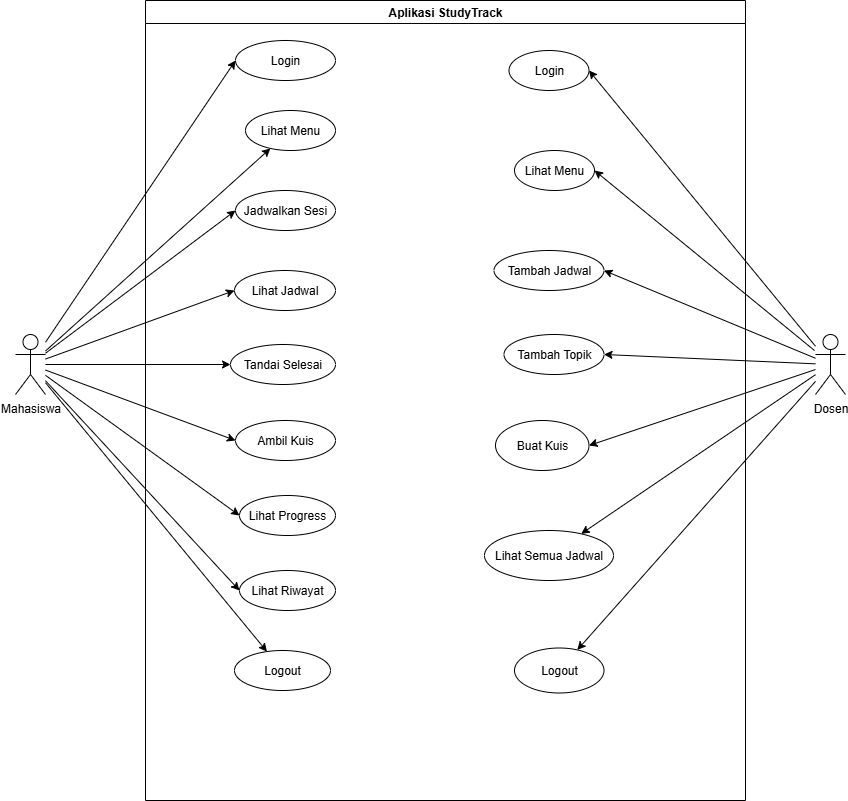

The diagram above was exported from draw.io. Its source (the exported page's mxGraphModel, read from the mxfile embedded in the PNG):
<mxGraphModel dx="1714" dy="1183" grid="1" gridSize="10" guides="1" tooltips="1" connect="1" arrows="1" fold="1" page="1" pageScale="1" pageWidth="827" pageHeight="1169" math="0" shadow="0">
  <root>
    <mxCell id="0" />
    <mxCell id="1" parent="0" />
    <mxCell id="W9lgXWsyb6eScRuVrVQH-1" value="Aplikasi StudyTrack" style="swimlane;whiteSpace=wrap;html=1;" parent="1" vertex="1">
      <mxGeometry x="521" y="90" width="600" height="800" as="geometry" />
    </mxCell>
    <mxCell id="W9lgXWsyb6eScRuVrVQH-4" value="Login" style="ellipse;whiteSpace=wrap;html=1;" parent="W9lgXWsyb6eScRuVrVQH-1" vertex="1">
      <mxGeometry x="90" y="40" width="100" height="40" as="geometry" />
    </mxCell>
    <mxCell id="sj_n4qoL2-FT5Ex_Dv5Z-5" value="Lihat Menu" style="ellipse;whiteSpace=wrap;html=1;" vertex="1" parent="W9lgXWsyb6eScRuVrVQH-1">
      <mxGeometry x="100" y="110" width="90" height="40" as="geometry" />
    </mxCell>
    <mxCell id="W9lgXWsyb6eScRuVrVQH-5" value="Jadwalkan Sesi" style="ellipse;whiteSpace=wrap;html=1;" parent="W9lgXWsyb6eScRuVrVQH-1" vertex="1">
      <mxGeometry x="90" y="190" width="100" height="40" as="geometry" />
    </mxCell>
    <mxCell id="W9lgXWsyb6eScRuVrVQH-6" value="Lihat Jadwal" style="ellipse;whiteSpace=wrap;html=1;" parent="W9lgXWsyb6eScRuVrVQH-1" vertex="1">
      <mxGeometry x="89" y="270" width="101" height="40" as="geometry" />
    </mxCell>
    <mxCell id="W9lgXWsyb6eScRuVrVQH-7" value="Tandai Selesai" style="ellipse;whiteSpace=wrap;html=1;" parent="W9lgXWsyb6eScRuVrVQH-1" vertex="1">
      <mxGeometry x="85" y="344" width="105" height="40" as="geometry" />
    </mxCell>
    <mxCell id="W9lgXWsyb6eScRuVrVQH-8" value="Ambil Kuis" style="ellipse;whiteSpace=wrap;html=1;" parent="W9lgXWsyb6eScRuVrVQH-1" vertex="1">
      <mxGeometry x="90" y="420" width="100" height="40" as="geometry" />
    </mxCell>
    <mxCell id="W9lgXWsyb6eScRuVrVQH-9" value="Lihat Progress" style="ellipse;whiteSpace=wrap;html=1;" parent="W9lgXWsyb6eScRuVrVQH-1" vertex="1">
      <mxGeometry x="94" y="495" width="96" height="40" as="geometry" />
    </mxCell>
    <mxCell id="W9lgXWsyb6eScRuVrVQH-10" value="Lihat Riwayat" style="ellipse;whiteSpace=wrap;html=1;" parent="W9lgXWsyb6eScRuVrVQH-1" vertex="1">
      <mxGeometry x="94" y="570" width="96" height="40" as="geometry" />
    </mxCell>
    <mxCell id="sj_n4qoL2-FT5Ex_Dv5Z-8" value="Logout" style="ellipse;whiteSpace=wrap;html=1;" vertex="1" parent="W9lgXWsyb6eScRuVrVQH-1">
      <mxGeometry x="89" y="650" width="96" height="40" as="geometry" />
    </mxCell>
    <mxCell id="W9lgXWsyb6eScRuVrVQH-11" value="Login" style="ellipse;whiteSpace=wrap;html=1;" parent="W9lgXWsyb6eScRuVrVQH-1" vertex="1">
      <mxGeometry x="363.5" y="50" width="80" height="40" as="geometry" />
    </mxCell>
    <mxCell id="sj_n4qoL2-FT5Ex_Dv5Z-10" value="Lihat Menu" style="ellipse;whiteSpace=wrap;html=1;" vertex="1" parent="W9lgXWsyb6eScRuVrVQH-1">
      <mxGeometry x="369" y="150" width="80" height="40" as="geometry" />
    </mxCell>
    <mxCell id="W9lgXWsyb6eScRuVrVQH-12" value="Tambah Jadwal" style="ellipse;whiteSpace=wrap;html=1;" parent="W9lgXWsyb6eScRuVrVQH-1" vertex="1">
      <mxGeometry x="348.5" y="250" width="110" height="40" as="geometry" />
    </mxCell>
    <mxCell id="W9lgXWsyb6eScRuVrVQH-13" value="Tambah Topik" style="ellipse;whiteSpace=wrap;html=1;" parent="W9lgXWsyb6eScRuVrVQH-1" vertex="1">
      <mxGeometry x="358.5" y="334" width="100" height="40" as="geometry" />
    </mxCell>
    <mxCell id="W9lgXWsyb6eScRuVrVQH-14" value="Buat Kuis" style="ellipse;whiteSpace=wrap;html=1;" parent="W9lgXWsyb6eScRuVrVQH-1" vertex="1">
      <mxGeometry x="350" y="420" width="93.5" height="50" as="geometry" />
    </mxCell>
    <mxCell id="sj_n4qoL2-FT5Ex_Dv5Z-14" value="Lihat Semua Jadwal" style="ellipse;whiteSpace=wrap;html=1;" vertex="1" parent="W9lgXWsyb6eScRuVrVQH-1">
      <mxGeometry x="339" y="530" width="129" height="50" as="geometry" />
    </mxCell>
    <mxCell id="sj_n4qoL2-FT5Ex_Dv5Z-18" value="Logout" style="ellipse;whiteSpace=wrap;html=1;" vertex="1" parent="W9lgXWsyb6eScRuVrVQH-1">
      <mxGeometry x="369" y="647.5" width="89.5" height="45" as="geometry" />
    </mxCell>
    <mxCell id="W9lgXWsyb6eScRuVrVQH-2" value="Mahasiswa" style="shape=umlActor;verticalLabelPosition=bottom;verticalAlign=top;html=1;outlineConnect=0;" parent="1" vertex="1">
      <mxGeometry x="391" y="424" width="30" height="60" as="geometry" />
    </mxCell>
    <mxCell id="W9lgXWsyb6eScRuVrVQH-3" value="Dosen" style="shape=umlActor;verticalLabelPosition=bottom;verticalAlign=top;html=1;outlineConnect=0;" parent="1" vertex="1">
      <mxGeometry x="1191" y="424" width="30" height="60" as="geometry" />
    </mxCell>
    <mxCell id="W9lgXWsyb6eScRuVrVQH-15" value="" style="endArrow=classic;html=1;rounded=0;entryX=0;entryY=0.5;entryDx=0;entryDy=0;" parent="1" source="W9lgXWsyb6eScRuVrVQH-2" target="W9lgXWsyb6eScRuVrVQH-4" edge="1">
      <mxGeometry width="50" height="50" relative="1" as="geometry">
        <mxPoint x="631" y="464" as="sourcePoint" />
        <mxPoint x="681" y="414" as="targetPoint" />
      </mxGeometry>
    </mxCell>
    <mxCell id="W9lgXWsyb6eScRuVrVQH-16" value="" style="endArrow=classic;html=1;rounded=0;entryX=0;entryY=0.5;entryDx=0;entryDy=0;" parent="1" source="W9lgXWsyb6eScRuVrVQH-2" target="W9lgXWsyb6eScRuVrVQH-5" edge="1">
      <mxGeometry width="50" height="50" relative="1" as="geometry">
        <mxPoint x="631" y="464" as="sourcePoint" />
        <mxPoint x="681" y="414" as="targetPoint" />
      </mxGeometry>
    </mxCell>
    <mxCell id="W9lgXWsyb6eScRuVrVQH-17" value="" style="endArrow=classic;html=1;rounded=0;entryX=0;entryY=0.5;entryDx=0;entryDy=0;" parent="1" source="W9lgXWsyb6eScRuVrVQH-2" target="W9lgXWsyb6eScRuVrVQH-6" edge="1">
      <mxGeometry width="50" height="50" relative="1" as="geometry">
        <mxPoint x="631" y="464" as="sourcePoint" />
        <mxPoint x="681" y="414" as="targetPoint" />
      </mxGeometry>
    </mxCell>
    <mxCell id="W9lgXWsyb6eScRuVrVQH-18" value="" style="endArrow=classic;html=1;rounded=0;entryX=0;entryY=0.5;entryDx=0;entryDy=0;" parent="1" source="W9lgXWsyb6eScRuVrVQH-2" target="W9lgXWsyb6eScRuVrVQH-7" edge="1">
      <mxGeometry width="50" height="50" relative="1" as="geometry">
        <mxPoint x="631" y="464" as="sourcePoint" />
        <mxPoint x="681" y="414" as="targetPoint" />
      </mxGeometry>
    </mxCell>
    <mxCell id="W9lgXWsyb6eScRuVrVQH-19" value="" style="endArrow=classic;html=1;rounded=0;entryX=0;entryY=0.5;entryDx=0;entryDy=0;" parent="1" source="W9lgXWsyb6eScRuVrVQH-2" target="W9lgXWsyb6eScRuVrVQH-8" edge="1">
      <mxGeometry width="50" height="50" relative="1" as="geometry">
        <mxPoint x="631" y="464" as="sourcePoint" />
        <mxPoint x="681" y="414" as="targetPoint" />
      </mxGeometry>
    </mxCell>
    <mxCell id="W9lgXWsyb6eScRuVrVQH-20" value="" style="endArrow=classic;html=1;rounded=0;entryX=0;entryY=0.5;entryDx=0;entryDy=0;" parent="1" source="W9lgXWsyb6eScRuVrVQH-2" target="W9lgXWsyb6eScRuVrVQH-9" edge="1">
      <mxGeometry width="50" height="50" relative="1" as="geometry">
        <mxPoint x="631" y="464" as="sourcePoint" />
        <mxPoint x="681" y="414" as="targetPoint" />
      </mxGeometry>
    </mxCell>
    <mxCell id="W9lgXWsyb6eScRuVrVQH-21" value="" style="endArrow=classic;html=1;rounded=0;entryX=0;entryY=0.5;entryDx=0;entryDy=0;" parent="1" source="W9lgXWsyb6eScRuVrVQH-2" target="W9lgXWsyb6eScRuVrVQH-10" edge="1">
      <mxGeometry width="50" height="50" relative="1" as="geometry">
        <mxPoint x="631" y="464" as="sourcePoint" />
        <mxPoint x="681" y="414" as="targetPoint" />
      </mxGeometry>
    </mxCell>
    <mxCell id="W9lgXWsyb6eScRuVrVQH-22" value="" style="endArrow=classic;html=1;rounded=0;entryX=1;entryY=0.5;entryDx=0;entryDy=0;" parent="1" source="W9lgXWsyb6eScRuVrVQH-3" target="W9lgXWsyb6eScRuVrVQH-11" edge="1">
      <mxGeometry width="50" height="50" relative="1" as="geometry">
        <mxPoint x="931" y="464" as="sourcePoint" />
        <mxPoint x="981" y="414" as="targetPoint" />
      </mxGeometry>
    </mxCell>
    <mxCell id="W9lgXWsyb6eScRuVrVQH-23" value="" style="endArrow=classic;html=1;rounded=0;entryX=1;entryY=0.5;entryDx=0;entryDy=0;" parent="1" source="W9lgXWsyb6eScRuVrVQH-3" target="W9lgXWsyb6eScRuVrVQH-12" edge="1">
      <mxGeometry width="50" height="50" relative="1" as="geometry">
        <mxPoint x="931" y="464" as="sourcePoint" />
        <mxPoint x="981" y="414" as="targetPoint" />
      </mxGeometry>
    </mxCell>
    <mxCell id="W9lgXWsyb6eScRuVrVQH-24" value="" style="endArrow=classic;html=1;rounded=0;entryX=1;entryY=0.5;entryDx=0;entryDy=0;" parent="1" source="W9lgXWsyb6eScRuVrVQH-3" target="W9lgXWsyb6eScRuVrVQH-13" edge="1">
      <mxGeometry width="50" height="50" relative="1" as="geometry">
        <mxPoint x="931" y="464" as="sourcePoint" />
        <mxPoint x="981" y="414" as="targetPoint" />
      </mxGeometry>
    </mxCell>
    <mxCell id="W9lgXWsyb6eScRuVrVQH-25" value="" style="endArrow=classic;html=1;rounded=0;entryX=1;entryY=0.5;entryDx=0;entryDy=0;" parent="1" source="W9lgXWsyb6eScRuVrVQH-3" target="W9lgXWsyb6eScRuVrVQH-14" edge="1">
      <mxGeometry width="50" height="50" relative="1" as="geometry">
        <mxPoint x="931" y="464" as="sourcePoint" />
        <mxPoint x="981" y="414" as="targetPoint" />
      </mxGeometry>
    </mxCell>
    <mxCell id="sj_n4qoL2-FT5Ex_Dv5Z-6" value="" style="endArrow=classic;html=1;rounded=0;" edge="1" parent="1" source="W9lgXWsyb6eScRuVrVQH-2" target="sj_n4qoL2-FT5Ex_Dv5Z-5">
      <mxGeometry width="50" height="50" relative="1" as="geometry">
        <mxPoint x="421" y="450" as="sourcePoint" />
        <mxPoint x="635.6386015876492" y="393.34841567223066" as="targetPoint" />
      </mxGeometry>
    </mxCell>
    <mxCell id="sj_n4qoL2-FT5Ex_Dv5Z-9" value="" style="endArrow=classic;html=1;rounded=0;" edge="1" parent="1" source="W9lgXWsyb6eScRuVrVQH-2" target="sj_n4qoL2-FT5Ex_Dv5Z-8">
      <mxGeometry width="50" height="50" relative="1" as="geometry">
        <mxPoint x="421" y="473" as="sourcePoint" />
        <mxPoint x="620" y="730" as="targetPoint" />
      </mxGeometry>
    </mxCell>
    <mxCell id="sj_n4qoL2-FT5Ex_Dv5Z-12" value="" style="endArrow=classic;html=1;rounded=0;entryX=1;entryY=0.5;entryDx=0;entryDy=0;" edge="1" parent="1" target="sj_n4qoL2-FT5Ex_Dv5Z-10">
      <mxGeometry width="50" height="50" relative="1" as="geometry">
        <mxPoint x="1190" y="440" as="sourcePoint" />
        <mxPoint x="990" y="170" as="targetPoint" />
      </mxGeometry>
    </mxCell>
    <mxCell id="sj_n4qoL2-FT5Ex_Dv5Z-16" value="" style="endArrow=classic;html=1;rounded=0;" edge="1" parent="1" source="W9lgXWsyb6eScRuVrVQH-3" target="sj_n4qoL2-FT5Ex_Dv5Z-14">
      <mxGeometry width="50" height="50" relative="1" as="geometry">
        <mxPoint x="1201" y="464" as="sourcePoint" />
        <mxPoint x="990" y="464" as="targetPoint" />
      </mxGeometry>
    </mxCell>
    <mxCell id="sj_n4qoL2-FT5Ex_Dv5Z-19" value="" style="endArrow=classic;html=1;rounded=0;" edge="1" parent="1" source="W9lgXWsyb6eScRuVrVQH-3" target="sj_n4qoL2-FT5Ex_Dv5Z-18">
      <mxGeometry width="50" height="50" relative="1" as="geometry">
        <mxPoint x="1191" y="464" as="sourcePoint" />
        <mxPoint x="990" y="600" as="targetPoint" />
      </mxGeometry>
    </mxCell>
  </root>
</mxGraphModel>